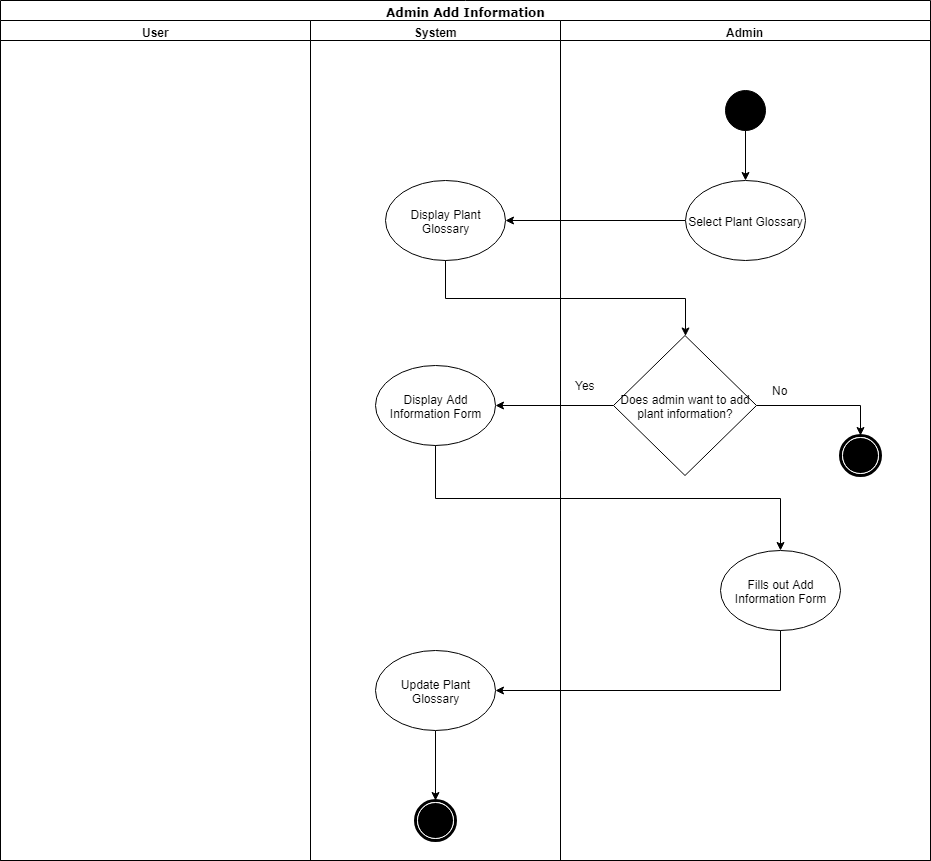

The diagram above was exported from draw.io. Its source (the exported page's mxGraphModel, read from the mxfile embedded in the PNG):
<mxGraphModel dx="1607" dy="849" grid="1" gridSize="10" guides="1" tooltips="1" connect="1" arrows="1" fold="1" page="1" pageScale="1" pageWidth="850" pageHeight="1100" background="#ffffff" math="0" shadow="0">
  <root>
    <mxCell id="0" />
    <mxCell id="1" parent="0" />
    <mxCell id="1c1d494c118603dd-1" value="Admin Add Information" style="swimlane;html=1;childLayout=stackLayout;startSize=20;rounded=0;shadow=0;comic=0;labelBackgroundColor=none;strokeColor=#000000;strokeWidth=1;fillColor=#ffffff;fontFamily=Verdana;fontSize=12;fontColor=#000000;align=center;" parent="1" vertex="1">
      <mxGeometry x="40" y="20" width="930" height="860" as="geometry" />
    </mxCell>
    <mxCell id="1c1d494c118603dd-3" value="User" style="swimlane;html=1;startSize=20;" parent="1c1d494c118603dd-1" vertex="1">
      <mxGeometry y="20" width="310" height="840" as="geometry" />
    </mxCell>
    <mxCell id="1c1d494c118603dd-4" value="System" style="swimlane;html=1;startSize=20;" parent="1c1d494c118603dd-1" vertex="1">
      <mxGeometry x="310" y="20" width="250" height="840" as="geometry" />
    </mxCell>
    <mxCell id="5Q3jboiVwvtn0feDg4gQ-15" value="Display Plant Glossary" style="ellipse;whiteSpace=wrap;html=1;" parent="1c1d494c118603dd-4" vertex="1">
      <mxGeometry x="75" y="160" width="120" height="80" as="geometry" />
    </mxCell>
    <mxCell id="5Q3jboiVwvtn0feDg4gQ-21" value="Display Add Information Form" style="ellipse;whiteSpace=wrap;html=1;" parent="1c1d494c118603dd-4" vertex="1">
      <mxGeometry x="65" y="345" width="120" height="80" as="geometry" />
    </mxCell>
    <mxCell id="1REE92a9ojukXuL1hSCz-7" style="edgeStyle=orthogonalEdgeStyle;rounded=0;orthogonalLoop=1;jettySize=auto;html=1;exitX=0.5;exitY=1;exitDx=0;exitDy=0;" edge="1" parent="1c1d494c118603dd-4" source="5Q3jboiVwvtn0feDg4gQ-32" target="5Q3jboiVwvtn0feDg4gQ-65">
      <mxGeometry relative="1" as="geometry" />
    </mxCell>
    <mxCell id="5Q3jboiVwvtn0feDg4gQ-32" value="Update Plant Glossary" style="ellipse;whiteSpace=wrap;html=1;" parent="1c1d494c118603dd-4" vertex="1">
      <mxGeometry x="65" y="630" width="120" height="80" as="geometry" />
    </mxCell>
    <mxCell id="5Q3jboiVwvtn0feDg4gQ-65" value="" style="shape=mxgraph.bpmn.shape;html=1;verticalLabelPosition=bottom;labelBackgroundColor=#ffffff;verticalAlign=top;perimeter=ellipsePerimeter;outline=end;symbol=terminate;rounded=0;shadow=0;comic=0;strokeColor=#000000;strokeWidth=1;fillColor=#ffffff;fontFamily=Verdana;fontSize=12;fontColor=#000000;align=center;" parent="1c1d494c118603dd-4" vertex="1">
      <mxGeometry x="105" y="780" width="40" height="40" as="geometry" />
    </mxCell>
    <mxCell id="5Q3jboiVwvtn0feDg4gQ-25" style="edgeStyle=orthogonalEdgeStyle;rounded=0;orthogonalLoop=1;jettySize=auto;html=1;exitX=0.5;exitY=1;exitDx=0;exitDy=0;" parent="1c1d494c118603dd-1" source="5Q3jboiVwvtn0feDg4gQ-21" target="5Q3jboiVwvtn0feDg4gQ-23" edge="1">
      <mxGeometry relative="1" as="geometry" />
    </mxCell>
    <mxCell id="1REE92a9ojukXuL1hSCz-1" style="edgeStyle=orthogonalEdgeStyle;rounded=0;orthogonalLoop=1;jettySize=auto;html=1;exitX=0;exitY=0.5;exitDx=0;exitDy=0;entryX=1;entryY=0.5;entryDx=0;entryDy=0;" edge="1" parent="1c1d494c118603dd-1" source="5Q3jboiVwvtn0feDg4gQ-2" target="5Q3jboiVwvtn0feDg4gQ-15">
      <mxGeometry relative="1" as="geometry" />
    </mxCell>
    <mxCell id="1REE92a9ojukXuL1hSCz-3" style="edgeStyle=orthogonalEdgeStyle;rounded=0;orthogonalLoop=1;jettySize=auto;html=1;exitX=0.5;exitY=1;exitDx=0;exitDy=0;" edge="1" parent="1c1d494c118603dd-1" source="5Q3jboiVwvtn0feDg4gQ-15" target="1REE92a9ojukXuL1hSCz-2">
      <mxGeometry relative="1" as="geometry" />
    </mxCell>
    <mxCell id="1REE92a9ojukXuL1hSCz-5" style="edgeStyle=orthogonalEdgeStyle;rounded=0;orthogonalLoop=1;jettySize=auto;html=1;exitX=0;exitY=0.5;exitDx=0;exitDy=0;entryX=1;entryY=0.5;entryDx=0;entryDy=0;" edge="1" parent="1c1d494c118603dd-1" source="1REE92a9ojukXuL1hSCz-2" target="5Q3jboiVwvtn0feDg4gQ-21">
      <mxGeometry relative="1" as="geometry" />
    </mxCell>
    <mxCell id="5Q3jboiVwvtn0feDg4gQ-3" value="Admin" style="swimlane;html=1;startSize=20;" parent="1c1d494c118603dd-1" vertex="1">
      <mxGeometry x="560" y="20" width="370" height="840" as="geometry" />
    </mxCell>
    <mxCell id="5Q3jboiVwvtn0feDg4gQ-6" value="" style="ellipse;whiteSpace=wrap;html=1;rounded=0;shadow=0;comic=0;labelBackgroundColor=none;strokeColor=#000000;strokeWidth=1;fillColor=#000000;fontFamily=Verdana;fontSize=12;fontColor=#000000;align=center;" parent="5Q3jboiVwvtn0feDg4gQ-3" vertex="1">
      <mxGeometry x="165" y="70" width="40" height="40" as="geometry" />
    </mxCell>
    <mxCell id="5Q3jboiVwvtn0feDg4gQ-2" value="Select Plant Glossary" style="ellipse;whiteSpace=wrap;html=1;" parent="5Q3jboiVwvtn0feDg4gQ-3" vertex="1">
      <mxGeometry x="125" y="160" width="120" height="80" as="geometry" />
    </mxCell>
    <mxCell id="5Q3jboiVwvtn0feDg4gQ-7" style="edgeStyle=orthogonalEdgeStyle;rounded=0;orthogonalLoop=1;jettySize=auto;html=1;exitX=0.5;exitY=1;exitDx=0;exitDy=0;" parent="5Q3jboiVwvtn0feDg4gQ-3" source="5Q3jboiVwvtn0feDg4gQ-6" target="5Q3jboiVwvtn0feDg4gQ-2" edge="1">
      <mxGeometry relative="1" as="geometry" />
    </mxCell>
    <mxCell id="1REE92a9ojukXuL1hSCz-4" style="edgeStyle=orthogonalEdgeStyle;rounded=0;orthogonalLoop=1;jettySize=auto;html=1;exitX=1;exitY=0.5;exitDx=0;exitDy=0;entryX=0.5;entryY=0;entryDx=0;entryDy=0;" edge="1" parent="5Q3jboiVwvtn0feDg4gQ-3" source="1REE92a9ojukXuL1hSCz-2" target="60571a20871a0731-5">
      <mxGeometry relative="1" as="geometry" />
    </mxCell>
    <mxCell id="1REE92a9ojukXuL1hSCz-2" value="Does admin want to add&lt;br&gt;plant information?&lt;br&gt;" style="rhombus;whiteSpace=wrap;html=1;" vertex="1" parent="5Q3jboiVwvtn0feDg4gQ-3">
      <mxGeometry x="53" y="315" width="143" height="140" as="geometry" />
    </mxCell>
    <mxCell id="60571a20871a0731-5" value="" style="shape=mxgraph.bpmn.shape;html=1;verticalLabelPosition=bottom;labelBackgroundColor=#ffffff;verticalAlign=top;perimeter=ellipsePerimeter;outline=end;symbol=terminate;rounded=0;shadow=0;comic=0;strokeColor=#000000;strokeWidth=1;fillColor=#ffffff;fontFamily=Verdana;fontSize=12;fontColor=#000000;align=center;" parent="5Q3jboiVwvtn0feDg4gQ-3" vertex="1">
      <mxGeometry x="280" y="415" width="40" height="40" as="geometry" />
    </mxCell>
    <mxCell id="5Q3jboiVwvtn0feDg4gQ-20" value="No" style="text;html=1;resizable=0;points=[];autosize=1;align=left;verticalAlign=top;spacingTop=-4;" parent="5Q3jboiVwvtn0feDg4gQ-3" vertex="1">
      <mxGeometry x="210" y="361" width="30" height="10" as="geometry" />
    </mxCell>
    <mxCell id="5Q3jboiVwvtn0feDg4gQ-24" value="Yes" style="text;html=1;resizable=0;points=[];autosize=1;align=left;verticalAlign=top;spacingTop=-4;" parent="5Q3jboiVwvtn0feDg4gQ-3" vertex="1">
      <mxGeometry x="13" y="356" width="40" height="10" as="geometry" />
    </mxCell>
    <mxCell id="5Q3jboiVwvtn0feDg4gQ-23" value="Fills out Add Information Form" style="ellipse;whiteSpace=wrap;html=1;" parent="5Q3jboiVwvtn0feDg4gQ-3" vertex="1">
      <mxGeometry x="160" y="530" width="120" height="80" as="geometry" />
    </mxCell>
    <mxCell id="1REE92a9ojukXuL1hSCz-6" style="edgeStyle=orthogonalEdgeStyle;rounded=0;orthogonalLoop=1;jettySize=auto;html=1;exitX=0.5;exitY=1;exitDx=0;exitDy=0;entryX=1;entryY=0.5;entryDx=0;entryDy=0;" edge="1" parent="1c1d494c118603dd-1" source="5Q3jboiVwvtn0feDg4gQ-23" target="5Q3jboiVwvtn0feDg4gQ-32">
      <mxGeometry relative="1" as="geometry" />
    </mxCell>
  </root>
</mxGraphModel>